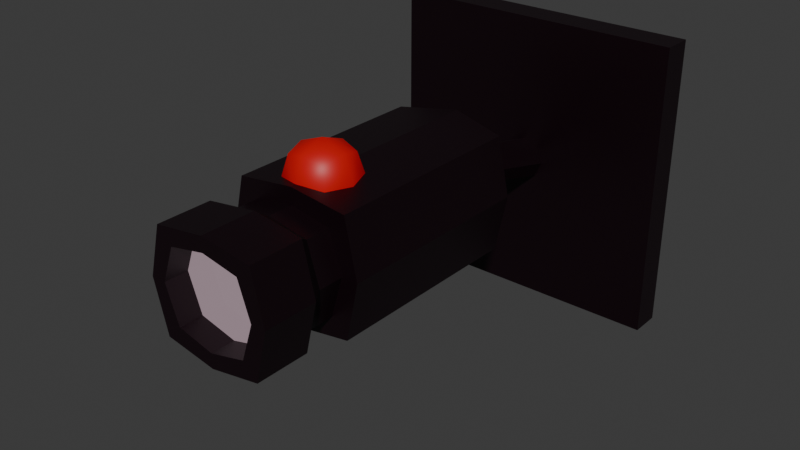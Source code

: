 # Source: Camera.blend  (saved by Blender 4.1.24; exported with 4.5.12 LTS)
import bpy
from mathutils import Matrix  # noqa: F401  (used for matrix-valued properties, if any)

bpy.ops.wm.read_factory_settings(use_empty=True)
scene = bpy.context.scene
scene.name = 'Scene'

# ---- collections
col_collection = bpy.data.collections.new('Collection'); scene.collection.children.link(col_collection)

# ---- materials (node trees are filled in below, after node groups)
mat_camera_body = bpy.data.materials.new('Camera Body')
mat_camera_body.use_transparent_shadow = False
mat_lens = bpy.data.materials.new('Lens')
mat_lens.use_transparent_shadow = False
mat_material_001 = bpy.data.materials.new('Material.001')
mat_material_001.use_transparent_shadow = False

# ---- material node trees
mat_camera_body.use_nodes = True; mat_camera_body.node_tree.nodes.clear()
_N = mat_camera_body.node_tree.nodes; _L = mat_camera_body.node_tree.links
n0 = _N.new('ShaderNodeBsdfPrincipled'); n0.name = 'Principled BSDF'; n0.location = (10, 300)
n0.inputs[0].default_value = (0.005772, 0.0, 0.002533, 1.0)
n0.inputs[1].default_value = 0.1024
n0.inputs[2].default_value = 0.4449
n1 = _N.new('ShaderNodeOutputMaterial'); n1.name = 'Material Output'; n1.location = (300, 300)
_L.new(n0.outputs[0], n1.inputs[0])
n1.is_active_output = True
mat_lens.use_nodes = True; mat_lens.node_tree.nodes.clear()
_N = mat_lens.node_tree.nodes; _L = mat_lens.node_tree.links
n0 = _N.new('ShaderNodeBsdfPrincipled'); n0.name = 'Principled BSDF'; n0.location = (10, 300)
n0.inputs[0].default_value = (0.07059, 0.07059, 0.07059, 1.0)
n0.inputs[1].default_value = 1.0
n0.inputs[2].default_value = 0.0
n0.inputs[27].default_value = (1.0, 0.735, 0.8464, 1.0)
n0.inputs[28].default_value = 0.3
n1 = _N.new('ShaderNodeOutputMaterial'); n1.name = 'Material Output'; n1.location = (300, 300)
_L.new(n0.outputs[0], n1.inputs[0])
n1.is_active_output = True
mat_material_001.use_nodes = True; mat_material_001.node_tree.nodes.clear()
_N = mat_material_001.node_tree.nodes; _L = mat_material_001.node_tree.links
n0 = _N.new('ShaderNodeBsdfPrincipled'); n0.name = 'Principled BSDF'; n0.location = (10, 300)
n0.inputs[0].default_value = (0.3485, 0.001943, 0.0, 1.0)
n0.inputs[27].default_value = (1.0, 0.0, 0.005269, 1.0)
n0.inputs[28].default_value = 0.2
n1 = _N.new('ShaderNodeOutputMaterial'); n1.name = 'Material Output'; n1.location = (300, 300)
_L.new(n0.outputs[0], n1.inputs[0])
n1.is_active_output = True

# ---- world
world_world = bpy.data.worlds.new('World'); scene.world = world_world
world_world.use_nodes = True; world_world.node_tree.nodes.clear()
_N = world_world.node_tree.nodes; _L = world_world.node_tree.links
n0 = _N.new('ShaderNodeOutputWorld'); n0.name = 'World Output'; n0.location = (300, 300)
n1 = _N.new('ShaderNodeBackground'); n1.name = 'Background'; n1.location = (10, 300)
n1.inputs[0].default_value = (0.05088, 0.05088, 0.05088, 1.0)
_L.new(n1.outputs[0], n0.inputs[0])
n0.is_active_output = True
world_world.color = (0.05088, 0.05088, 0.05088)
world_world.use_sun_shadow = False
world_world.sun_shadow_jitter_overblur = 0.0

# ---- meshes
me_cube_001 = bpy.data.meshes.new('Cube.001')
me_cube_001.from_pydata([(-0.7126, -1.79, -0.7126), (-0.7126, -1.79, 0.7126), (-1.0, 1.807, -1.0), (-1.0, 1.807, 1.0), (0.7126, -1.79, -0.7126), (0.7126, -1.79, 0.7126), (1.0, 1.807, -1.0), (1.0, 1.807, 1.0), (-1.0, -1.79, -1.0), (-1.0, -1.79, 1.0), (1.0, -1.79, 1.0), (1.0, -1.79, -1.0), (-0.7126, -2.231, -0.7126), (-0.7126, -2.231, 0.7126), (0.7126, -2.231, 0.7126), (0.7126, -2.231, -0.7126), (-0.8939, -2.493, -0.8939), (-0.8939, -2.493, 0.8939), (0.8939, -2.493, 0.8939), (0.8939, -2.493, -0.8939), (-0.8939, -3.435, -0.8939), (-0.8939, -3.435, 0.8939), (0.8939, -3.435, 0.8939), (0.8939, -3.435, -0.8939), (-0.6376, -3.435, -0.6376), (-0.6376, -3.435, 0.6376), (0.6376, -3.435, 0.6376), (0.6376, -3.435, -0.6376), (-0.6376, -3.018, -0.6376), (-0.6376, -3.018, 0.6376), (0.6376, -3.018, 0.6376), (0.6376, -3.018, -0.6376), (-1.231, -1.79, 0.01099), (-1.231, 1.807, 0.01099), (1.214, 1.807, 0.01099), (1.214, -1.79, 0.01099), (-0.9438, -1.79, 0.00783), (0.9265, -1.79, 0.00783), (-0.9438, -2.231, 0.00783), (0.9265, -2.231, 0.00783), (-1.125, -2.493, 0.009822), (1.108, -2.493, 0.009822), (-1.125, -3.435, 0.009822), (1.108, -3.435, 0.009822), (-0.8688, -3.435, 0.007005), (0.8515, -3.435, 0.007005), (-0.8688, -3.018, 0.007005), (0.8515, -3.018, 0.007005), (0.0, 2.025, -1.159), (0.0, 2.025, 1.124), (0.0, -1.79, -1.159), (0.0, -1.79, 1.124), (0.0, -1.79, -0.8713), (0.0, -1.79, 0.8368), (0.0, -2.231, -0.8713), (0.0, -2.231, 0.8368), (0.0, -2.493, -1.053), (0.0, -2.493, 1.018), (0.0, -3.435, -1.053), (0.0, -3.435, 1.018), (0.0, -3.435, -0.7963), (0.0, -3.435, 0.7618), (0.0, -3.018, -0.7963), (0.0, -3.018, 0.7618), (0.0, -3.018, 0.007005), (0.0, 2.025, 0.01099)], [], [(32, 9, 3, 33), (65, 49, 7, 34), (34, 7, 10, 35), (37, 5, 14, 39), (48, 6, 11, 50), (49, 3, 9, 51), (36, 1, 9, 32), (37, 4, 11, 35), (52, 0, 8, 50), (53, 5, 10, 51), (54, 15, 19, 56), (52, 4, 15, 54), (36, 0, 12, 38), (53, 1, 13, 55), (57, 17, 21, 59), (38, 12, 16, 40), (55, 13, 17, 57), (39, 14, 18, 41), (58, 23, 27, 60), (41, 18, 22, 43), (56, 19, 23, 58), (40, 16, 20, 42), (60, 27, 31, 62), (42, 20, 24, 44), (59, 21, 25, 61), (43, 22, 26, 45), (64, 63, 29, 46), (44, 24, 28, 46), (61, 25, 29, 63), (45, 26, 30, 47), (27, 45, 47, 31), (25, 44, 46, 29), (62, 64, 46, 28), (23, 43, 45, 27), (21, 42, 44, 25), (17, 40, 42, 21), (19, 41, 43, 23), (15, 39, 41, 19), (13, 38, 40, 17), (1, 36, 38, 13), (5, 37, 35, 10), (0, 36, 32, 8), (4, 37, 39, 15), (6, 34, 35, 11), (48, 65, 34, 6), (8, 32, 33, 2), (2, 33, 65, 48), (31, 47, 64, 62), (26, 61, 63, 30), (47, 30, 63, 64), (22, 59, 61, 26), (24, 60, 62, 28), (16, 56, 58, 20), (20, 58, 60, 24), (14, 55, 57, 18), (18, 57, 59, 22), (5, 53, 55, 14), (0, 52, 54, 12), (12, 54, 56, 16), (1, 53, 51, 9), (4, 52, 50, 11), (7, 49, 51, 10), (2, 48, 50, 8), (33, 3, 49, 65)])
me_cube_001.polygons.foreach_set('material_index', [0, 0, 0, 0, 0, 0, 0, 0, 0, 0, 0, 0, 0, 0, 0, 0, 0, 0, 0, 0, 0, 0, 0, 0, 0, 0, 1, 0, 0, 0, 0, 0, 1, 0, 0, 0, 0, 0, 0, 0, 0, 0, 0, 0, 0, 0, 0, 1, 0, 1, 0, 0, 0, 0, 0, 0, 0, 0, 0, 0, 0, 0, 0, 0])
_uv = me_cube_001.uv_layers.new(name='UVMap')
_uv.uv.foreach_set('vector', [0.5014, 0.0, 0.625, 0.0, 0.625, 0.25, 0.5014, 0.25, 0.5014, 0.375, 0.625, 0.375, 0.625, 0.5, 0.5014, 0.5, 0.5014, 0.5, 0.625, 0.5, 0.625, 0.75, 0.5014, 0.75, 0.501, 0.7859, 0.5891, 0.7859, 0.5891, 0.7859, 0.501, 0.7859, 0.25, 0.5, 0.375, 0.5, 0.375, 0.75, 0.25, 0.75, 0.75, 0.5, 0.875, 0.5, 0.875, 0.75, 0.75, 0.75, 0.501, 0.9641, 0.5891, 0.9641, 0.625, 1.0, 0.5014, 1.0, 0.501, 0.7859, 0.4109, 0.7859, 0.375, 0.75, 0.5014, 0.75, 0.4109, 0.875, 0.4109, 0.9641, 0.375, 1.0, 0.375, 0.875, 0.5891, 0.875, 0.5891, 0.7859, 0.625, 0.75, 0.625, 0.875, 0.4109, 0.875, 0.4109, 0.7859, 0.4109, 0.7859, 0.4109, 0.875, 0.4109, 0.875, 0.4109, 0.7859, 0.4109, 0.7859, 0.4109, 0.875, 0.501, 0.9641, 0.4109, 0.9641, 0.4109, 0.9641, 0.501, 0.9641, 0.5891, 0.875, 0.5891, 0.9641, 0.5891, 0.9641, 0.5891, 0.875, 0.5891, 0.875, 0.5891, 0.9641, 0.5891, 0.9641, 0.5891, 0.875, 0.501, 0.9641, 0.4109, 0.9641, 0.4109, 0.9641, 0.501, 0.9641, 0.5891, 0.875, 0.5891, 0.9641, 0.5891, 0.9641, 0.5891, 0.875, 0.501, 0.7859, 0.5891, 0.7859, 0.5891, 0.7859, 0.501, 0.7859, 0.4109, 0.875, 0.4109, 0.7859, 0.4109, 0.7859, 0.4109, 0.875, 0.501, 0.7859, 0.5891, 0.7859, 0.5891, 0.7859, 0.501, 0.7859, 0.4109, 0.875, 0.4109, 0.7859, 0.4109, 0.7859, 0.4109, 0.875, 0.501, 0.9641, 0.4109, 0.9641, 0.4109, 0.9641, 0.501, 0.9641, 0.4109, 0.875, 0.4109, 0.7859, 0.4109, 0.7859, 0.4109, 0.875, 0.501, 0.9641, 0.4109, 0.9641, 0.4109, 0.9641, 0.501, 0.9641, 0.5891, 0.875, 0.5891, 0.9641, 0.5891, 0.9641, 0.5891, 0.875, 0.501, 0.7859, 0.5891, 0.7859, 0.5891, 0.7859, 0.501, 0.7859, 0.501, 0.875, 0.5891, 0.875, 0.5891, 0.9641, 0.501, 0.9641, 0.501, 0.9641, 0.4109, 0.9641, 0.4109, 0.9641, 0.501, 0.9641, 0.5891, 0.875, 0.5891, 0.9641, 0.5891, 0.9641, 0.5891, 0.875, 0.501, 0.7859, 0.5891, 0.7859, 0.5891, 0.7859, 0.501, 0.7859, 0.4109, 0.7859, 0.501, 0.7859, 0.501, 0.7859, 0.4109, 0.7859, 0.5891, 0.9641, 0.501, 0.9641, 0.501, 0.9641, 0.5891, 0.9641, 0.4109, 0.875, 0.501, 0.875, 0.501, 0.9641, 0.4109, 0.9641, 0.4109, 0.7859, 0.501, 0.7859, 0.501, 0.7859, 0.4109, 0.7859, 0.5891, 0.9641, 0.501, 0.9641, 0.501, 0.9641, 0.5891, 0.9641, 0.5891, 0.9641, 0.501, 0.9641, 0.501, 0.9641, 0.5891, 0.9641, 0.4109, 0.7859, 0.501, 0.7859, 0.501, 0.7859, 0.4109, 0.7859, 0.4109, 0.7859, 0.501, 0.7859, 0.501, 0.7859, 0.4109, 0.7859, 0.5891, 0.9641, 0.501, 0.9641, 0.501, 0.9641, 0.5891, 0.9641, 0.5891, 0.9641, 0.501, 0.9641, 0.501, 0.9641, 0.5891, 0.9641, 0.5891, 0.7859, 0.501, 0.7859, 0.5014, 0.75, 0.625, 0.75, 0.4109, 0.9641, 0.501, 0.9641, 0.5014, 1.0, 0.375, 1.0, 0.4109, 0.7859, 0.501, 0.7859, 0.501, 0.7859, 0.4109, 0.7859, 0.375, 0.5, 0.5014, 0.5, 0.5014, 0.75, 0.375, 0.75, 0.375, 0.375, 0.5014, 0.375, 0.5014, 0.5, 0.375, 0.5, 0.375, 0.0, 0.5014, 0.0, 0.5014, 0.25, 0.375, 0.25, 0.375, 0.25, 0.5014, 0.25, 0.5014, 0.375, 0.375, 0.375, 0.4109, 0.7859, 0.501, 0.7859, 0.501, 0.875, 0.4109, 0.875, 0.5891, 0.7859, 0.5891, 0.875, 0.5891, 0.875, 0.5891, 0.7859, 0.501, 0.7859, 0.5891, 0.7859, 0.5891, 0.875, 0.501, 0.875, 0.5891, 0.7859, 0.5891, 0.875, 0.5891, 0.875, 0.5891, 0.7859, 0.4109, 0.9641, 0.4109, 0.875, 0.4109, 0.875, 0.4109, 0.9641, 0.4109, 0.9641, 0.4109, 0.875, 0.4109, 0.875, 0.4109, 0.9641, 0.4109, 0.9641, 0.4109, 0.875, 0.4109, 0.875, 0.4109, 0.9641, 0.5891, 0.7859, 0.5891, 0.875, 0.5891, 0.875, 0.5891, 0.7859, 0.5891, 0.7859, 0.5891, 0.875, 0.5891, 0.875, 0.5891, 0.7859, 0.5891, 0.7859, 0.5891, 0.875, 0.5891, 0.875, 0.5891, 0.7859, 0.4109, 0.9641, 0.4109, 0.875, 0.4109, 0.875, 0.4109, 0.9641, 0.4109, 0.9641, 0.4109, 0.875, 0.4109, 0.875, 0.4109, 0.9641, 0.5891, 0.9641, 0.5891, 0.875, 0.625, 0.875, 0.625, 1.0, 0.4109, 0.7859, 0.4109, 0.875, 0.375, 0.875, 0.375, 0.75, 0.625, 0.5, 0.75, 0.5, 0.75, 0.75, 0.625, 0.75, 0.125, 0.5, 0.25, 0.5, 0.25, 0.75, 0.125, 0.75, 0.5014, 0.25, 0.625, 0.25, 0.625, 0.375, 0.5014, 0.375])
me_cube_001.materials.append(mat_camera_body)
me_cube_001.materials.append(mat_lens)
me_cube_001.update()
me_cube_002 = bpy.data.meshes.new('Cube.002')
me_cube_002.from_pydata([(-1.0, -1.0, -1.0), (-1.0, -1.0, 1.0), (-1.0, 1.0, -1.0), (-1.0, 1.0, 1.0), (1.0, -1.0, -1.0), (1.0, -1.0, 1.0), (1.0, 1.0, -1.0), (1.0, 1.0, 1.0), (-0.105, -1.0, -0.105), (-0.105, -1.0, 0.105), (0.105, -1.0, 0.105), (0.105, -1.0, -0.105), (0.0, 1.0, -1.0), (0.0, 1.0, 1.0), (0.0, -1.0, -1.0), (0.0, -1.0, 1.0), (0.0, -1.0, -0.1485), (0.0, -1.0, 0.1485), (-1.0, -1.0, 0.0), (-1.0, 1.0, 0.0), (1.0, 1.0, 0.0), (1.0, -1.0, 0.0), (-0.1485, -1.0, 0.0), (0.1485, -1.0, 0.0), (-0.1923, -7.549, -0.02758), (0.0, 1.0, 0.0), (-0.105, -6.344, 0.047), (-0.105, -6.344, 0.2265), (0.105, -6.344, 0.2265), (0.105, -6.344, 0.047), (0.0, -6.344, 0.009836), (0.0, -6.344, 0.2636), (-0.1485, -6.344, 0.1367), (0.1485, -6.344, 0.1367), (-0.1988, -8.859, -0.03317), (-0.1923, -7.549, 0.301), (0.1923, -7.549, 0.301), (0.1923, -7.549, -0.02758), (0.0, -7.549, -0.09563), (0.0, -7.549, 0.3691), (-0.2719, -7.549, 0.1367), (0.2719, -7.549, 0.1367), (-0.1988, -8.859, 0.3066), (0.1988, -8.859, 0.3066), (0.1988, -8.859, -0.03317), (0.0, -8.859, -0.1035), (0.0, -8.859, 0.377), (-0.2812, -8.859, 0.1367), (0.2812, -8.859, 0.1367), (-0.1043, -10.83, 0.04762), (-0.1642, -10.17, -0.003578), (-0.1642, -10.17, 0.277), (0.1642, -10.17, 0.277), (0.1642, -10.17, -0.003578), (0.0, -10.17, -0.0617), (0.0, -10.17, 0.3352), (-0.2322, -10.17, 0.1367), (0.2322, -10.17, 0.1367), (-0.03764, -11.18, 0.1046), (-0.1043, -10.83, 0.2258), (0.1043, -10.83, 0.2258), (0.1043, -10.83, 0.04762), (0.0, -10.83, 0.01071), (0.0, -10.83, 0.2627), (-0.1475, -10.83, 0.1367), (0.1475, -10.83, 0.1367), (-0.03764, -11.18, 0.1689), (0.03764, -11.18, 0.1689), (0.03764, -11.18, 0.1046), (0.0, -11.18, 0.09124), (0.0, -11.18, 0.1822), (-0.05323, -11.18, 0.1367), (0.05323, -11.18, 0.1367), (0.0, -11.18, 0.1367)], [], [(18, 1, 3, 19), (25, 13, 7, 20), (20, 7, 5, 21), (15, 1, 9, 17), (12, 6, 4, 14), (13, 3, 1, 15), (11, 23, 33, 29), (21, 5, 10, 23), (18, 0, 8, 22), (14, 4, 11, 16), (0, 14, 16, 8), (8, 16, 30, 26), (7, 13, 15, 5), (2, 12, 14, 0), (5, 15, 17, 10), (19, 3, 13, 25), (2, 19, 25, 12), (17, 9, 27, 31), (1, 18, 22, 9), (4, 21, 23, 11), (23, 10, 28, 33), (6, 20, 21, 4), (12, 25, 20, 6), (0, 18, 19, 2), (32, 26, 24, 40), (27, 32, 40, 35), (30, 29, 37, 38), (26, 30, 38, 24), (22, 8, 26, 32), (10, 17, 31, 28), (16, 11, 29, 30), (9, 22, 32, 27), (38, 37, 44, 45), (24, 38, 45, 34), (41, 36, 43, 48), (37, 41, 48, 44), (28, 31, 39, 36), (31, 27, 35, 39), (29, 33, 41, 37), (33, 28, 36, 41), (47, 34, 50, 56), (42, 47, 56, 51), (45, 44, 53, 54), (34, 45, 54, 50), (35, 40, 47, 42), (40, 24, 34, 47), (36, 39, 46, 43), (39, 35, 42, 46), (54, 53, 61, 62), (50, 54, 62, 49), (57, 52, 60, 65), (53, 57, 65, 61), (43, 46, 55, 52), (46, 42, 51, 55), (44, 48, 57, 53), (48, 43, 52, 57), (61, 65, 72, 68), (63, 59, 66, 70), (60, 63, 70, 67), (64, 49, 58, 71), (51, 56, 64, 59), (56, 50, 49, 64), (52, 55, 63, 60), (55, 51, 59, 63), (73, 70, 66, 71), (72, 67, 70, 73), (68, 72, 73, 69), (69, 73, 71, 58), (65, 60, 67, 72), (49, 62, 69, 58), (62, 61, 68, 69), (59, 64, 71, 66)])
_uv = me_cube_002.uv_layers.new(name='UVMap')
_uv.uv.foreach_set('vector', [0.5, 0.0, 0.625, 0.0, 0.625, 0.25, 0.5, 0.25, 0.5, 0.375, 0.625, 0.375, 0.625, 0.5, 0.5, 0.5, 0.5, 0.5, 0.625, 0.5, 0.625, 0.75, 0.5, 0.75, 0.75, 0.75, 0.875, 0.75, 0.875, 0.75, 0.75, 0.75, 0.25, 0.5, 0.375, 0.5, 0.375, 0.75, 0.25, 0.75, 0.75, 0.5, 0.875, 0.5, 0.875, 0.75, 0.75, 0.75, 0.375, 0.75, 0.5, 0.75, 0.5, 0.75, 0.375, 0.75, 0.5, 0.75, 0.625, 0.75, 0.625, 0.75, 0.5, 0.75, 0.5, 0.0, 0.375, 0.0, 0.375, 0.0, 0.5, 0.0, 0.25, 0.75, 0.375, 0.75, 0.375, 0.75, 0.25, 0.75, 0.125, 0.75, 0.25, 0.75, 0.25, 0.75, 0.125, 0.75, 0.125, 0.75, 0.25, 0.75, 0.25, 0.75, 0.125, 0.75, 0.625, 0.5, 0.75, 0.5, 0.75, 0.75, 0.625, 0.75, 0.125, 0.5, 0.25, 0.5, 0.25, 0.75, 0.125, 0.75, 0.625, 0.75, 0.75, 0.75, 0.75, 0.75, 0.625, 0.75, 0.5, 0.25, 0.625, 0.25, 0.625, 0.375, 0.5, 0.375, 0.375, 0.25, 0.5, 0.25, 0.5, 0.375, 0.375, 0.375, 0.75, 0.75, 0.875, 0.75, 0.875, 0.75, 0.75, 0.75, 0.625, 0.0, 0.5, 0.0, 0.5, 0.0, 0.625, 0.0, 0.375, 0.75, 0.5, 0.75, 0.5, 0.75, 0.375, 0.75, 0.5, 0.75, 0.625, 0.75, 0.625, 0.75, 0.5, 0.75, 0.375, 0.5, 0.5, 0.5, 0.5, 0.75, 0.375, 0.75, 0.375, 0.375, 0.5, 0.375, 0.5, 0.5, 0.375, 0.5, 0.375, 0.0, 0.5, 0.0, 0.5, 0.25, 0.375, 0.25, 0.5, 0.0, 0.375, 0.0, 0.375, 0.0, 0.5, 0.0, 0.625, 0.0, 0.5, 0.0, 0.5, 0.0, 0.625, 0.0, 0.25, 0.75, 0.375, 0.75, 0.375, 0.75, 0.25, 0.75, 0.125, 0.75, 0.25, 0.75, 0.25, 0.75, 0.125, 0.75, 0.5, 0.0, 0.375, 0.0, 0.375, 0.0, 0.5, 0.0, 0.625, 0.75, 0.75, 0.75, 0.75, 0.75, 0.625, 0.75, 0.25, 0.75, 0.375, 0.75, 0.375, 0.75, 0.25, 0.75, 0.625, 0.0, 0.5, 0.0, 0.5, 0.0, 0.625, 0.0, 0.25, 0.75, 0.375, 0.75, 0.375, 0.75, 0.25, 0.75, 0.125, 0.75, 0.25, 0.75, 0.25, 0.75, 0.125, 0.75, 0.5, 0.75, 0.625, 0.75, 0.625, 0.75, 0.5, 0.75, 0.375, 0.75, 0.5, 0.75, 0.5, 0.75, 0.375, 0.75, 0.625, 0.75, 0.75, 0.75, 0.75, 0.75, 0.625, 0.75, 0.75, 0.75, 0.875, 0.75, 0.875, 0.75, 0.75, 0.75, 0.375, 0.75, 0.5, 0.75, 0.5, 0.75, 0.375, 0.75, 0.5, 0.75, 0.625, 0.75, 0.625, 0.75, 0.5, 0.75, 0.5, 0.0, 0.375, 0.0, 0.375, 0.0, 0.5, 0.0, 0.625, 0.0, 0.5, 0.0, 0.5, 0.0, 0.625, 0.0, 0.25, 0.75, 0.375, 0.75, 0.375, 0.75, 0.25, 0.75, 0.125, 0.75, 0.25, 0.75, 0.25, 0.75, 0.125, 0.75, 0.625, 0.0, 0.5, 0.0, 0.5, 0.0, 0.625, 0.0, 0.5, 0.0, 0.375, 0.0, 0.375, 0.0, 0.5, 0.0, 0.625, 0.75, 0.75, 0.75, 0.75, 0.75, 0.625, 0.75, 0.75, 0.75, 0.875, 0.75, 0.875, 0.75, 0.75, 0.75, 0.25, 0.75, 0.375, 0.75, 0.375, 0.75, 0.25, 0.75, 0.125, 0.75, 0.25, 0.75, 0.25, 0.75, 0.125, 0.75, 0.5, 0.75, 0.625, 0.75, 0.625, 0.75, 0.5, 0.75, 0.375, 0.75, 0.5, 0.75, 0.5, 0.75, 0.375, 0.75, 0.625, 0.75, 0.75, 0.75, 0.75, 0.75, 0.625, 0.75, 0.75, 0.75, 0.875, 0.75, 0.875, 0.75, 0.75, 0.75, 0.375, 0.75, 0.5, 0.75, 0.5, 0.75, 0.375, 0.75, 0.5, 0.75, 0.625, 0.75, 0.625, 0.75, 0.5, 0.75, 0.375, 0.75, 0.5, 0.75, 0.5, 0.75, 0.375, 0.75, 0.75, 0.75, 0.875, 0.75, 0.875, 0.75, 0.75, 0.75, 0.625, 0.75, 0.75, 0.75, 0.75, 0.75, 0.625, 0.75, 0.5, 0.0, 0.375, 0.0, 0.375, 0.0, 0.5, 0.0, 0.625, 0.0, 0.5, 0.0, 0.5, 0.0, 0.625, 0.0, 0.5, 0.0, 0.375, 0.0, 0.375, 0.0, 0.5, 0.0, 0.625, 0.75, 0.75, 0.75, 0.75, 0.75, 0.625, 0.75, 0.75, 0.75, 0.875, 0.75, 0.875, 0.75, 0.75, 0.75, 0.5, 0.875, 0.625, 0.875, 0.625, 1.0, 0.5, 1.0, 0.5, 0.75, 0.625, 0.75, 0.625, 0.875, 0.5, 0.875, 0.375, 0.75, 0.5, 0.75, 0.5, 0.875, 0.375, 0.875, 0.375, 0.875, 0.5, 0.875, 0.5, 1.0, 0.375, 1.0, 0.5, 0.75, 0.625, 0.75, 0.625, 0.75, 0.5, 0.75, 0.125, 0.75, 0.25, 0.75, 0.25, 0.75, 0.125, 0.75, 0.25, 0.75, 0.375, 0.75, 0.375, 0.75, 0.25, 0.75, 0.625, 0.0, 0.5, 0.0, 0.5, 0.0, 0.625, 0.0])
me_cube_002.materials.append(mat_camera_body)
me_cube_002.update()
me_cube_003 = bpy.data.meshes.new('Cube.003')
me_cube_003.from_pydata([(-0.5, -0.5, -0.5), (-0.5, -0.5, 0.5), (-0.5, 0.5, -0.5), (-0.5, 0.5, 0.5), (0.5, -0.5, -0.5), (0.5, -0.5, 0.5), (0.5, 0.5, -0.5), (0.5, 0.5, 0.5), (-0.6096, 9.313e-10, -0.6096), (-0.6096, -0.6096, -1.863e-09), (-0.6096, -6.519e-09, 0.6096), (-0.6096, 0.6096, -2.794e-09), (1.583e-08, 0.6096, -0.6096), (-5.588e-09, 0.6096, 0.6096), (0.6096, 0.6096, -2.794e-09), (0.6096, -1.676e-08, -0.6096), (0.6096, -1.863e-09, 0.6096), (0.6096, -0.6096, -2.794e-09), (-1.211e-08, -0.6096, -0.6096), (-9.313e-10, -0.6096, 0.6096), (-0.8395, -1.211e-08, 5.588e-09), (9.313e-09, 0.8395, 4.657e-09), (0.8395, -1.304e-08, 5.588e-09), (-9.313e-09, -0.8395, 4.657e-09), (0.0, -5.588e-09, -0.8395), (-9.313e-10, -1.397e-08, 0.8395)], [], [(0, 9, 20, 8), (9, 1, 10, 20), (20, 10, 3, 11), (8, 20, 11, 2), (2, 11, 21, 12), (11, 3, 13, 21), (21, 13, 7, 14), (12, 21, 14, 6), (6, 14, 22, 15), (14, 7, 16, 22), (22, 16, 5, 17), (15, 22, 17, 4), (4, 17, 23, 18), (17, 5, 19, 23), (23, 19, 1, 9), (18, 23, 9, 0), (2, 12, 24, 8), (12, 6, 15, 24), (24, 15, 4, 18), (8, 24, 18, 0), (7, 13, 25, 16), (13, 3, 10, 25), (25, 10, 1, 19), (16, 25, 19, 5)])
me_cube_003.polygons.foreach_set('use_smooth', [True] * 24)
_uv = me_cube_003.uv_layers.new(name='UVMap')
_uv.uv.foreach_set('vector', [0.375, 0.0, 0.5, 0.0, 0.5, 0.125, 0.375, 0.125, 0.5, 0.0, 0.625, 0.0, 0.625, 0.125, 0.5, 0.125, 0.5, 0.125, 0.625, 0.125, 0.625, 0.25, 0.5, 0.25, 0.375, 0.125, 0.5, 0.125, 0.5, 0.25, 0.375, 0.25, 0.375, 0.25, 0.5, 0.25, 0.5, 0.375, 0.375, 0.375, 0.5, 0.25, 0.625, 0.25, 0.625, 0.375, 0.5, 0.375, 0.5, 0.375, 0.625, 0.375, 0.625, 0.5, 0.5, 0.5, 0.375, 0.375, 0.5, 0.375, 0.5, 0.5, 0.375, 0.5, 0.375, 0.5, 0.5, 0.5, 0.5, 0.625, 0.375, 0.625, 0.5, 0.5, 0.625, 0.5, 0.625, 0.625, 0.5, 0.625, 0.5, 0.625, 0.625, 0.625, 0.625, 0.75, 0.5, 0.75, 0.375, 0.625, 0.5, 0.625, 0.5, 0.75, 0.375, 0.75, 0.375, 0.75, 0.5, 0.75, 0.5, 0.875, 0.375, 0.875, 0.5, 0.75, 0.625, 0.75, 0.625, 0.875, 0.5, 0.875, 0.5, 0.875, 0.625, 0.875, 0.625, 1.0, 0.5, 1.0, 0.375, 0.875, 0.5, 0.875, 0.5, 1.0, 0.375, 1.0, 0.125, 0.5, 0.25, 0.5, 0.25, 0.625, 0.125, 0.625, 0.25, 0.5, 0.375, 0.5, 0.375, 0.625, 0.25, 0.625, 0.25, 0.625, 0.375, 0.625, 0.375, 0.75, 0.25, 0.75, 0.125, 0.625, 0.25, 0.625, 0.25, 0.75, 0.125, 0.75, 0.625, 0.5, 0.75, 0.5, 0.75, 0.625, 0.625, 0.625, 0.75, 0.5, 0.875, 0.5, 0.875, 0.625, 0.75, 0.625, 0.75, 0.625, 0.875, 0.625, 0.875, 0.75, 0.75, 0.75, 0.625, 0.625, 0.75, 0.625, 0.75, 0.75, 0.625, 0.75])
me_cube_003.materials.append(mat_material_001)
me_cube_003.update()

# ---- objects
ob_camera = bpy.data.objects.new('Camera', me_cube_001)
ob_holder = bpy.data.objects.new('Holder', me_cube_002)
ob_cube = bpy.data.objects.new('Cube', me_cube_003)

# ---- transforms, parenting, visibility, modifiers, constraints
ob_camera.location = (0.0, 0.0, 0.0)
ob_camera.scale = (0.3823, 0.3823, 0.3823)
ob_holder.location = (0.0, 1.654, -0.1559)
ob_holder.scale = (1.0, 0.1044, 1.0)
ob_cube.location = (0.0, -0.4312, 0.4113)
ob_cube.scale = (0.265, 0.265, 0.265)

# ---- collection membership
col_collection.objects.link(ob_camera)
col_collection.objects.link(ob_holder)
col_collection.objects.link(ob_cube)

# ---- scene / render settings (as saved in the file)
scene.frame_start = 1; scene.frame_end = 250; scene.frame_set(1)
scene.render.engine = 'BLENDER_EEVEE_NEXT'
scene.cycles.sampling_pattern = 'TABULATED_SOBOL'
scene.eevee.ray_tracing_options.trace_max_roughness = 0.0
bpy.context.view_layer.update()

# ---- added for rendering (the .blend has no active camera and no usable light): camera, sun
cam_auto = bpy.data.cameras.new('AutoCamera')
cam_auto.lens = 50.0
cam_auto.sensor_width = 36.0
cam_auto.clip_end = 1000.0
ob_auto_camera = bpy.data.objects.new('AutoCamera', cam_auto)
scene.collection.objects.link(ob_auto_camera)
ob_auto_camera.location = (3.86323, -4.41323, 2.9347)
ob_auto_camera.rotation_euler = (1.09748, -7.21219e-08, 0.694738)
scene.camera = ob_auto_camera
light_auto_sun = bpy.data.lights.new('AutoSun', 'SUN')
light_auto_sun.energy = 3.0
light_auto_sun.angle = 0.0523599
ob_auto_sun = bpy.data.objects.new('AutoSun', light_auto_sun)
scene.collection.objects.link(ob_auto_sun)
ob_auto_sun.rotation_euler = (0.872665, 0.174533, 0.523599)
bpy.context.view_layer.update()

